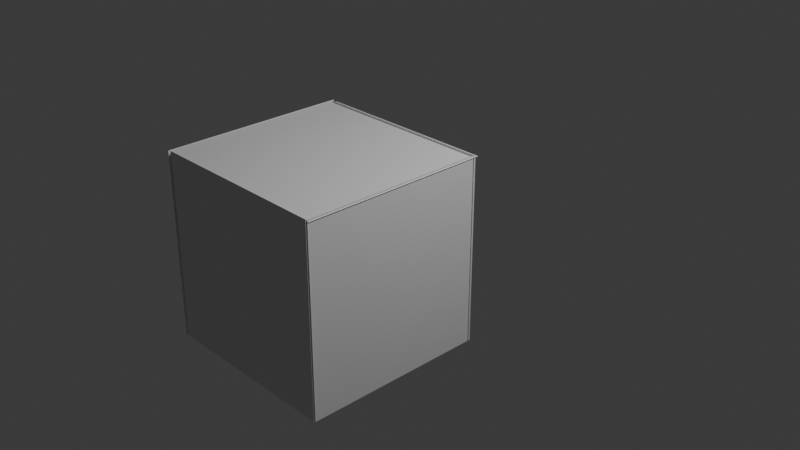 # Source: Room_for_Tech_Demo_Scene.blend  (saved by Blender 4.0.36; exported with 4.5.12 LTS)
import bpy
from mathutils import Matrix  # noqa: F401  (used for matrix-valued properties, if any)

bpy.ops.wm.read_factory_settings(use_empty=True)
scene = bpy.context.scene
scene.name = 'Scene'

# ---- collections
col_collection = bpy.data.collections.new('Collection'); scene.collection.children.link(col_collection)

# ---- world
world_world = bpy.data.worlds.new('World'); scene.world = world_world
world_world.use_nodes = True; world_world.node_tree.nodes.clear()
_N = world_world.node_tree.nodes; _L = world_world.node_tree.links
n0 = _N.new('ShaderNodeOutputWorld'); n0.name = 'World Output'; n0.location = (300, 300)
n1 = _N.new('ShaderNodeBackground'); n1.name = 'Background'; n1.location = (10, 300)
n1.inputs[0].default_value = (0.05088, 0.05088, 0.05088, 1.0)
_L.new(n1.outputs[0], n0.inputs[0])
n0.is_active_output = True
world_world.color = (0.05088, 0.05088, 0.05088)
world_world.use_sun_shadow = False
world_world.sun_shadow_jitter_overblur = 0.0

# ---- cameras
cam_camera = bpy.data.cameras.new('Camera')
cam_camera.clip_end = 100.0
cam_camera.ortho_scale = 7.314

# ---- lights
light_light = bpy.data.lights.new('Light', 'POINT')
light_light.transmission_factor = 0.0
light_light.use_soft_falloff = False
light_light.energy = 1000.0
light_light.shadow_soft_size = 0.1
light_light.shadow_maximum_resolution = 0.006
light_light.use_absolute_resolution = True

# ---- meshes
me_plane = bpy.data.meshes.new('Plane')
me_plane.from_pydata([(-1.0, -1.0, 0.0), (1.0, -1.0, 0.0), (-1.0, 1.0, 0.0), (1.0, 1.0, 0.0)], [], [(0, 1, 3, 2)])
_uv = me_plane.uv_layers.new(name='UVMap')
_uv.uv.foreach_set('vector', [0.0, 0.0, 1.0, 0.0, 1.0, 1.0, 0.0, 1.0])
me_plane.update()
me_plane_002 = bpy.data.meshes.new('Plane.002')
me_plane_002.from_pydata([(-1.0, -1.0, 0.0), (1.0, -1.0, 0.0), (-1.0, 1.0, 0.0), (1.0, 1.0, 0.0)], [], [(0, 1, 3, 2)])
_uv = me_plane_002.uv_layers.new(name='UVMap')
_uv.uv.foreach_set('vector', [0.0, 0.0, 1.0, 0.0, 1.0, 1.0, 0.0, 1.0])
me_plane_002.update()
me_plane_003 = bpy.data.meshes.new('Plane.003')
me_plane_003.from_pydata([(-1.0, -1.0, 0.0), (1.0, -1.0, 0.0), (-1.0, 1.0, 0.0), (1.0, 1.0, 0.0)], [], [(0, 1, 3, 2)])
_uv = me_plane_003.uv_layers.new(name='UVMap')
_uv.uv.foreach_set('vector', [0.0, 0.0, 1.0, 0.0, 1.0, 1.0, 0.0, 1.0])
me_plane_003.update()
me_plane_004 = bpy.data.meshes.new('Plane.004')
me_plane_004.from_pydata([(-1.0, -1.0, 0.0), (1.0, -1.0, 0.0), (-1.0, 1.0, 0.0), (1.0, 1.0, 0.0)], [], [(0, 1, 3, 2)])
_uv = me_plane_004.uv_layers.new(name='UVMap')
_uv.uv.foreach_set('vector', [0.0, 0.0, 1.0, 0.0, 1.0, 1.0, 0.0, 1.0])
me_plane_004.update()
me_plane_005 = bpy.data.meshes.new('Plane.005')
me_plane_005.from_pydata([(-1.0, -1.0, 0.0), (1.0, -1.0, 0.0), (-1.0, 1.0, 0.0), (1.0, 1.0, 0.0)], [], [(0, 1, 3, 2)])
_uv = me_plane_005.uv_layers.new(name='UVMap')
_uv.uv.foreach_set('vector', [0.0, 0.0, 1.0, 0.0, 1.0, 1.0, 0.0, 1.0])
me_plane_005.update()

# ---- objects
ob_light = bpy.data.objects.new('Light', light_light)
ob_camera = bpy.data.objects.new('Camera', cam_camera)
ob_plane = bpy.data.objects.new('Plane', me_plane)
ob_plane_001 = bpy.data.objects.new('Plane.001', me_plane_002)
ob_plane_002 = bpy.data.objects.new('Plane.002', me_plane_003)
ob_plane_003 = bpy.data.objects.new('Plane.003', me_plane_004)
ob_plane_004 = bpy.data.objects.new('Plane.004', me_plane_005)

# ---- transforms, parenting, visibility, modifiers, constraints
ob_light.location = (4.076, 1.005, 5.904)
ob_light.rotation_euler = (0.6503, 0.05522, 1.866)
ob_light.lock_rotations_4d = False
ob_light.empty_display_type = 'ARROWS'
ob_light.color = (0.0, 0.0, 0.0, 0.0)
ob_light.lineart.crease_threshold = 0.0
ob_camera.location = (7.359, -6.926, 4.958)
ob_camera.rotation_euler = (1.109, 0.0, 0.8149)
ob_camera.lock_rotations_4d = False
ob_camera.empty_display_type = 'ARROWS'
ob_camera.color = (0.0, 0.0, 0.0, 0.0)
ob_camera.display_type = 'WIRE'
ob_camera.lineart.crease_threshold = 0.0
ob_plane.location = (0.0, -0.9458, 0.9783)
ob_plane.rotation_euler = (0.0, 3.142, 1.571)
ob_plane_001.location = (-1.019, -0.9706, 0.0)
ob_plane_001.rotation_euler = (0.0, 1.571, 0.0)
ob_plane_002.location = (0.9902, -0.9706, 0.0)
ob_plane_002.rotation_euler = (0.0, 1.571, 0.0)
ob_plane_003.location = (0.0, 0.001914, 0.0)
ob_plane_003.rotation_euler = (0.0, 1.571, 1.571)
ob_plane_004.location = (0.0, -1.959, 0.0)
ob_plane_004.rotation_euler = (0.0, 1.571, 1.571)

# ---- collection membership
col_collection.objects.link(ob_light)
col_collection.objects.link(ob_camera)
col_collection.objects.link(ob_plane)
col_collection.objects.link(ob_plane_001)
col_collection.objects.link(ob_plane_002)
col_collection.objects.link(ob_plane_003)
col_collection.objects.link(ob_plane_004)

# ---- scene / render settings (as saved in the file)
scene.camera = ob_camera
scene.frame_start = 1; scene.frame_end = 250; scene.frame_set(1)
scene.render.engine = 'BLENDER_EEVEE_NEXT'
scene.cycles.sampling_pattern = 'TABULATED_SOBOL'
bpy.context.view_layer.update()
